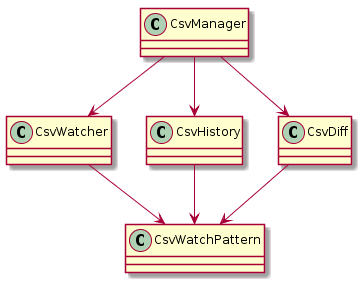

The diagram above was rendered by PlantUML. Its source (embedded in the PNG):
@startuml
    skinparam backgroundColor transparent

    class CsvManager

    class CsvWatcher
    class CsvHistory
    class CsvDiff

    class CsvWatchPattern

    CsvManager --> CsvWatcher
    CsvManager --> CsvHistory
    CsvManager --> CsvDiff

    CsvWatcher --> CsvWatchPattern
    CsvHistory --> CsvWatchPattern
    CsvDiff --> CsvWatchPattern

@enduml